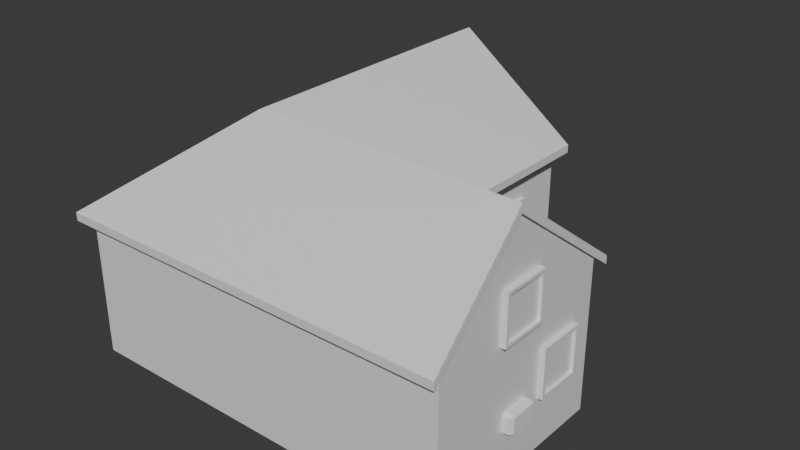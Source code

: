 # Source: House.blend  (saved by Blender 4.4.32; exported with 4.5.12 LTS)
import bpy
from mathutils import Matrix  # noqa: F401  (used for matrix-valued properties, if any)

bpy.ops.wm.read_factory_settings(use_empty=True)
scene = bpy.context.scene
scene.name = 'Scene'

# ---- collections
col_collection = bpy.data.collections.new('Collection'); scene.collection.children.link(col_collection)

# ---- materials (node trees are filled in below, after node groups)
mat_material = bpy.data.materials.new('Material')
mat_material.alpha_threshold = 0.0
mat_material.roughness = 0.5
mat_material.line_color = (0.0, 0.0, 0.0, 1.0)

# ---- material node trees
mat_material.use_nodes = True; mat_material.node_tree.nodes.clear()
_N = mat_material.node_tree.nodes; _L = mat_material.node_tree.links
n0 = _N.new('ShaderNodeOutputMaterial'); n0.name = 'Material Output'; n0.location = (300, 300)
n1 = _N.new('ShaderNodeBsdfPrincipled'); n1.name = 'Principled BSDF'; n1.location = (10, 300)
n1.inputs[3].default_value = 1.45
_L.new(n1.outputs[0], n0.inputs[0])
n0.is_active_output = True

# ---- world
world_world = bpy.data.worlds.new('World'); scene.world = world_world
world_world.use_nodes = True; world_world.node_tree.nodes.clear()
_N = world_world.node_tree.nodes; _L = world_world.node_tree.links
n0 = _N.new('ShaderNodeOutputWorld'); n0.name = 'World Output'; n0.location = (300, 300)
n1 = _N.new('ShaderNodeBackground'); n1.name = 'Background'; n1.location = (10, 300)
n1.inputs[0].default_value = (0.05088, 0.05088, 0.05088, 1.0)
_L.new(n1.outputs[0], n0.inputs[0])
n0.is_active_output = True
world_world.color = (0.05088, 0.05088, 0.05088)
world_world.sun_shadow_jitter_overblur = 0.0

# ---- meshes
me_cube = bpy.data.meshes.new('Cube')
me_cube.from_pydata([(4.0, -4.0, 2.956), (4.0, -4.0, 0.0), (-4.0, 4.0, 3.013), (-4.0, 4.0, 0.0), (-4.0, -4.0, 2.967), (0.7352, 0.1857, 3.12), (-4.0, -4.0, 0.0), (0.7352, 0.1857, 0.0), (4.0, 0.1857, 3.118), (4.0, 0.1857, 0.0), (0.7352, 4.0, 3.1), (0.7352, 4.0, 0.0), (4.073, -4.211, 2.825), (-4.245, 4.151, 2.825), (-4.245, -4.211, 2.825), (1.015, 0.5024, 2.863), (4.073, 0.5024, 2.863), (1.015, 4.151, 2.863), (4.073, -2.189, 4.857), (-1.605, 4.151, 4.857), (-1.543, -2.011, 4.857), (4.0, -2.102, 4.947), (-1.548, 4.0, 4.947), (-1.577, -2.039, 4.947), (1.015, 0.4998, 3.034), (1.015, 4.148, 3.034), (-1.605, 4.148, 5.028), (-4.245, 4.148, 2.996), (-4.245, -4.214, 2.996), (4.073, -4.214, 2.996), (4.073, -2.192, 5.028), (4.073, 0.4998, 3.034), (-1.543, -2.013, 5.028), (3.99, -2.493, 3.672), (3.99, -2.493, 2.662), (3.99, -1.483, 3.672), (3.99, -1.483, 2.662), (4.112, -1.483, 3.672), (4.112, -2.493, 3.672), (4.112, -2.493, 2.662), (4.112, -1.483, 2.662), (4.112, -1.552, 3.603), (4.112, -2.424, 3.603), (4.112, -2.424, 2.73), (4.112, -1.552, 2.73), (4.049, -1.552, 3.603), (4.049, -2.424, 3.603), (4.049, -2.424, 2.73), (4.049, -1.552, 2.73), (3.99, -1.327, 2.086), (3.99, -1.327, 1.077), (3.99, -0.3179, 2.086), (3.99, -0.3179, 1.077), (4.112, -0.3179, 2.086), (4.112, -1.327, 2.086), (4.112, -1.327, 1.077), (4.112, -0.3179, 1.077), (4.112, -0.3861, 2.018), (4.112, -1.259, 2.018), (4.112, -1.259, 1.145), (4.112, -0.3861, 1.145), (4.049, -0.3861, 2.018), (4.049, -1.259, 2.018), (4.049, -1.259, 1.145), (4.049, -0.3861, 1.145), (1.888, 0.1393, 1.889), (1.888, 0.1393, -0.08441), (0.8789, 0.1393, 1.889), (0.8789, 0.1393, -0.08441), (0.8789, 0.2614, 1.889), (1.888, 0.2614, 1.889), (1.888, 0.2614, -0.08441), (0.8789, 0.2614, -0.08441), (0.9471, 0.2614, 1.755), (1.82, 0.2614, 1.755), (1.82, 0.2614, 0.04892), (0.9471, 0.2614, 0.04892), (0.9471, 0.1987, 1.755), (1.82, 0.1987, 1.755), (1.82, 0.1987, 0.04892), (0.9471, 0.1987, 0.04892), (3.53, 0.1576, 2.086), (3.53, 0.1576, 1.077), (2.521, 0.1576, 2.086), (2.521, 0.1576, 1.077), (2.521, 0.2796, 2.086), (3.53, 0.2796, 2.086), (3.53, 0.2796, 1.077), (2.521, 0.2796, 1.077), (2.589, 0.2796, 2.018), (3.462, 0.2796, 2.018), (3.462, 0.2796, 1.145), (2.589, 0.2796, 1.145), (2.589, 0.2169, 2.018), (3.462, 0.2169, 2.018), (3.462, 0.2169, 1.145), (2.589, 0.2169, 1.145), (0.6938, 1.221, 2.202), (0.6938, 1.221, 0.9612), (0.6938, 2.952, 2.202), (0.6938, 2.952, 0.9612), (0.8158, 2.952, 2.202), (0.8158, 1.221, 2.202), (0.8158, 1.221, 0.9612), (0.8158, 2.952, 0.9612), (0.8158, 2.835, 2.118), (0.8158, 1.338, 2.118), (0.8158, 1.338, 1.045), (0.8158, 2.835, 1.045), (0.7532, 2.835, 2.118), (0.7532, 1.338, 2.118), (0.7532, 1.338, 1.045), (0.7532, 2.835, 1.045), (0.01193, 3.981, 2.174), (0.01193, 3.981, 0.9889), (-1.838, 3.981, 2.174), (-1.838, 3.981, 0.9889), (-1.838, 4.125, 2.174), (0.01193, 4.125, 2.174), (0.01193, 4.125, 0.9889), (-1.838, 4.125, 0.9889), (-1.713, 4.125, 2.094), (-0.1131, 4.125, 2.094), (-0.1131, 4.125, 1.069), (-1.713, 4.125, 1.069), (-1.713, 4.051, 2.094), (-0.1131, 4.051, 2.094), (-0.1131, 4.051, 1.069), (-1.713, 4.051, 1.069), (-1.221, 3.981, 4.214), (-1.221, 3.981, 3.029), (-2.028, 3.981, 4.214), (-2.028, 3.981, 3.029), (-2.028, 4.125, 4.214), (-1.221, 4.125, 4.214), (-1.221, 4.125, 3.029), (-2.028, 4.125, 3.029), (-1.974, 4.125, 4.134), (-1.276, 4.125, 4.134), (-1.276, 4.125, 3.109), (-1.974, 4.125, 3.109), (-1.974, 4.051, 4.134), (-1.276, 4.051, 4.134), (-1.276, 4.051, 3.109), (-1.974, 4.051, 3.109)], [], [(10, 22, 23, 5), (1, 0, 4, 6), (6, 4, 2, 3), (0, 1, 9, 8, 21), (3, 2, 22, 10, 11), (7, 5, 8, 9), (5, 7, 11, 10), (17, 15, 20, 19), (18, 12, 14, 20), (14, 13, 19, 20), (15, 16, 18, 20), (21, 23, 4, 0), (5, 23, 21, 8), (4, 23, 22, 2), (25, 26, 32, 24), (30, 32, 28, 29), (28, 32, 26, 27), (24, 32, 30, 31), (12, 18, 30, 29), (18, 16, 31, 30), (13, 14, 28, 27), (15, 17, 25, 24), (19, 13, 27, 26), (16, 15, 24, 31), (14, 12, 29, 28), (17, 19, 26, 25), (39, 40, 44, 43), (33, 34, 39, 38), (34, 36, 40, 39), (35, 33, 38, 37), (36, 35, 37, 40), (41, 42, 46, 45), (37, 38, 42, 41), (40, 37, 41, 44), (38, 39, 43, 42), (46, 47, 48, 45), (44, 41, 45, 48), (42, 43, 47, 46), (43, 44, 48, 47), (55, 56, 60, 59), (49, 50, 55, 54), (50, 52, 56, 55), (51, 49, 54, 53), (52, 51, 53, 56), (57, 58, 62, 61), (53, 54, 58, 57), (56, 53, 57, 60), (54, 55, 59, 58), (62, 63, 64, 61), (60, 57, 61, 64), (58, 59, 63, 62), (59, 60, 64, 63), (71, 72, 76, 75), (65, 66, 71, 70), (67, 65, 70, 69), (68, 67, 69, 72), (73, 74, 78, 77), (69, 70, 74, 73), (72, 69, 73, 76), (70, 71, 75, 74), (78, 79, 80, 77), (76, 73, 77, 80), (74, 75, 79, 78), (75, 76, 80, 79), (87, 88, 92, 91), (81, 82, 87, 86), (82, 84, 88, 87), (83, 81, 86, 85), (84, 83, 85, 88), (89, 90, 94, 93), (85, 86, 90, 89), (88, 85, 89, 92), (86, 87, 91, 90), (94, 95, 96, 93), (92, 89, 93, 96), (90, 91, 95, 94), (91, 92, 96, 95), (103, 104, 108, 107), (97, 98, 103, 102), (98, 100, 104, 103), (99, 97, 102, 101), (100, 99, 101, 104), (105, 106, 110, 109), (101, 102, 106, 105), (104, 101, 105, 108), (102, 103, 107, 106), (110, 111, 112, 109), (108, 105, 109, 112), (106, 107, 111, 110), (107, 108, 112, 111), (119, 120, 124, 123), (113, 114, 119, 118), (114, 116, 120, 119), (115, 113, 118, 117), (116, 115, 117, 120), (121, 122, 126, 125), (117, 118, 122, 121), (120, 117, 121, 124), (118, 119, 123, 122), (126, 127, 128, 125), (124, 121, 125, 128), (122, 123, 127, 126), (123, 124, 128, 127), (135, 136, 140, 139), (129, 130, 135, 134), (130, 132, 136, 135), (131, 129, 134, 133), (132, 131, 133, 136), (137, 138, 142, 141), (133, 134, 138, 137), (136, 133, 137, 140), (134, 135, 139, 138), (142, 143, 144, 141), (140, 137, 141, 144), (138, 139, 143, 142), (139, 140, 144, 143)])
_uv = me_cube.uv_layers.new(name='UVMap')
_uv.uv.foreach_set('vector', [0.6877, 0.6507, 0.6546, 0.5371, 0.8348, 0.5386, 0.8319, 0.6507, 0.04826, 0.2559, 0.07691, 0.1618, 0.306, 0.2453, 0.2986, 0.3412, 0.2986, 0.3412, 0.306, 0.2453, 0.5387, 0.1762, 0.5636, 0.2793, 0.002706, 0.8911, 0.002765, 0.7682, 0.1766, 0.7682, 0.1767, 0.8977, 0.08175, 0.9738, 0.3036, 0.8638, 0.3035, 0.7386, 0.4055, 0.6583, 0.5003, 0.7351, 0.5003, 0.8638, 0.8315, 0.7665, 0.8319, 0.6507, 0.9555, 0.6507, 0.9437, 0.7665, 0.8319, 0.6507, 0.8315, 0.7665, 0.6998, 0.7665, 0.6877, 0.6507, 0.9174, 0.2052, 0.7652, 0.2134, 0.7517, 0.05066, 0.9334, 0.1031, 0.1208, 0.5642, 0.1127, 0.4668, 0.3348, 0.4651, 0.3291, 0.5798, 0.3348, 0.4651, 0.5693, 0.4654, 0.5551, 0.5779, 0.3291, 0.5798, 0.7652, 0.2134, 0.6367, 0.2247, 0.5992, 0.1264, 0.7517, 0.05066, 0.1076, 0.07612, 0.2998, 0.1322, 0.306, 0.2453, 0.07691, 0.1618, 0.8319, 0.6507, 0.8348, 0.5386, 0.9946, 0.5399, 0.9555, 0.6507, 0.306, 0.2453, 0.2998, 0.1322, 0.508, 0.07769, 0.5387, 0.1762, 0.9149, 0.2104, 0.9486, 0.31, 0.7748, 0.3872, 0.7659, 0.2245, 0.1202, 0.3626, 0.3285, 0.3456, 0.3347, 0.4603, 0.1127, 0.46, 0.3347, 0.4603, 0.3285, 0.3456, 0.5544, 0.3465, 0.5692, 0.4588, 0.7659, 0.2245, 0.7748, 0.3872, 0.6131, 0.3323, 0.6375, 0.2299, 0.1127, 0.4668, 0.04774, 0.3909, 0.04813, 0.3852, 0.1127, 0.46, 0.5483, 0.3058, 0.6367, 0.2247, 0.6375, 0.2299, 0.549, 0.312, 0.5693, 0.4654, 0.3348, 0.4651, 0.3347, 0.4603, 0.5692, 0.4588, 0.7652, 0.2134, 0.9174, 0.2052, 0.9149, 0.2104, 0.7659, 0.2245, 0.6504, 0.3849, 0.5693, 0.4654, 0.5692, 0.4588, 0.6497, 0.3794, 0.6367, 0.2247, 0.7652, 0.2134, 0.7659, 0.2245, 0.6375, 0.2299, 0.3348, 0.4651, 0.1127, 0.4668, 0.1127, 0.46, 0.3347, 0.4603, 0.9174, 0.2052, 0.9524, 0.3052, 0.9486, 0.31, 0.9149, 0.2104, 0.2924, 0.8188, 0.2462, 0.8185, 0.2492, 0.8156, 0.2896, 0.8159, 0.2968, 0.7682, 0.2968, 0.8229, 0.2924, 0.8188, 0.2928, 0.7726, 0.2968, 0.8229, 0.2422, 0.8229, 0.2462, 0.8185, 0.2924, 0.8188, 0.2422, 0.7682, 0.2968, 0.7682, 0.2928, 0.7726, 0.2466, 0.7723, 0.2422, 0.8229, 0.2422, 0.7682, 0.2466, 0.7723, 0.2462, 0.8185, 0.2494, 0.7752, 0.2898, 0.7755, 0.2877, 0.7777, 0.2516, 0.7773, 0.2466, 0.7723, 0.2928, 0.7726, 0.2898, 0.7755, 0.2494, 0.7752, 0.2462, 0.8185, 0.2466, 0.7723, 0.2494, 0.7752, 0.2492, 0.8156, 0.2928, 0.7726, 0.2924, 0.8188, 0.2896, 0.8159, 0.2898, 0.7755, 0.2877, 0.7777, 0.2874, 0.8138, 0.2513, 0.8134, 0.2516, 0.7773, 0.2492, 0.8156, 0.2494, 0.7752, 0.2516, 0.7773, 0.2513, 0.8134, 0.2898, 0.7755, 0.2896, 0.8159, 0.2874, 0.8138, 0.2877, 0.7777, 0.2896, 0.8159, 0.2492, 0.8156, 0.2513, 0.8134, 0.2874, 0.8138, 0.6301, 0.8729, 0.5839, 0.8725, 0.5869, 0.8697, 0.6273, 0.8699, 0.6345, 0.8223, 0.6345, 0.8769, 0.6301, 0.8729, 0.6305, 0.8267, 0.6345, 0.8769, 0.5799, 0.8769, 0.5839, 0.8725, 0.6301, 0.8729, 0.5799, 0.8223, 0.6345, 0.8223, 0.6305, 0.8267, 0.5843, 0.8263, 0.5799, 0.8769, 0.5799, 0.8223, 0.5843, 0.8263, 0.5839, 0.8725, 0.5871, 0.8293, 0.6275, 0.8295, 0.6254, 0.8317, 0.5893, 0.8314, 0.5843, 0.8263, 0.6305, 0.8267, 0.6275, 0.8295, 0.5871, 0.8293, 0.5839, 0.8725, 0.5843, 0.8263, 0.5871, 0.8293, 0.5869, 0.8697, 0.6305, 0.8267, 0.6301, 0.8729, 0.6273, 0.8699, 0.6275, 0.8295, 0.6254, 0.8317, 0.6251, 0.8678, 0.589, 0.8675, 0.5893, 0.8314, 0.5869, 0.8697, 0.5871, 0.8293, 0.5893, 0.8314, 0.589, 0.8675, 0.6275, 0.8295, 0.6273, 0.8699, 0.6251, 0.8678, 0.6254, 0.8317, 0.6273, 0.8699, 0.5869, 0.8697, 0.589, 0.8675, 0.6251, 0.8678, 0.6293, 0.7483, 0.5813, 0.7476, 0.5843, 0.742, 0.6263, 0.7426, 0.6328, 0.6583, 0.6345, 0.7483, 0.6293, 0.7483, 0.6284, 0.6622, 0.5788, 0.6583, 0.6328, 0.6583, 0.6284, 0.6622, 0.5833, 0.6619, 0.5762, 0.7474, 0.5788, 0.6583, 0.5833, 0.6619, 0.5813, 0.7476, 0.5859, 0.6676, 0.6257, 0.6679, 0.6234, 0.6699, 0.5882, 0.6696, 0.5833, 0.6619, 0.6284, 0.6622, 0.6257, 0.6679, 0.5859, 0.6676, 0.5813, 0.7476, 0.5833, 0.6619, 0.5859, 0.6676, 0.5843, 0.742, 0.6284, 0.6622, 0.6293, 0.7483, 0.6263, 0.7426, 0.6257, 0.6679, 0.6234, 0.6699, 0.6239, 0.7407, 0.5867, 0.74, 0.5882, 0.6696, 0.5843, 0.742, 0.5859, 0.6676, 0.5882, 0.6696, 0.5867, 0.74, 0.6257, 0.6679, 0.6263, 0.7426, 0.6239, 0.7407, 0.6234, 0.6699, 0.6263, 0.7426, 0.5843, 0.742, 0.5867, 0.74, 0.6239, 0.7407, 0.1862, 0.8185, 0.1865, 0.7723, 0.1894, 0.7752, 0.1891, 0.8156, 0.2368, 0.8229, 0.1821, 0.8229, 0.1862, 0.8185, 0.2324, 0.8188, 0.1821, 0.8229, 0.1821, 0.7682, 0.1865, 0.7723, 0.1862, 0.8185, 0.2368, 0.7682, 0.2368, 0.8229, 0.2324, 0.8188, 0.2327, 0.7726, 0.1821, 0.7682, 0.2368, 0.7682, 0.2327, 0.7726, 0.1865, 0.7723, 0.2298, 0.7755, 0.2295, 0.8159, 0.2273, 0.8138, 0.2277, 0.7777, 0.2327, 0.7726, 0.2324, 0.8188, 0.2295, 0.8159, 0.2298, 0.7755, 0.1865, 0.7723, 0.2327, 0.7726, 0.2298, 0.7755, 0.1894, 0.7752, 0.2324, 0.8188, 0.1862, 0.8185, 0.1891, 0.8156, 0.2295, 0.8159, 0.2273, 0.8138, 0.1912, 0.8134, 0.1916, 0.7773, 0.2277, 0.7777, 0.1894, 0.7752, 0.2298, 0.7755, 0.2277, 0.7777, 0.1916, 0.7773, 0.2295, 0.8159, 0.1891, 0.8156, 0.1912, 0.8134, 0.2273, 0.8138, 0.1891, 0.8156, 0.1894, 0.7752, 0.1916, 0.7773, 0.1912, 0.8134, 0.51, 0.8357, 0.5103, 0.7591, 0.5138, 0.7641, 0.5136, 0.8307, 0.5708, 0.8399, 0.5057, 0.8399, 0.51, 0.8357, 0.5663, 0.836, 0.5057, 0.8399, 0.5057, 0.7552, 0.5103, 0.7591, 0.51, 0.8357, 0.5708, 0.7552, 0.5708, 0.8399, 0.5663, 0.836, 0.5665, 0.7594, 0.5057, 0.7552, 0.5708, 0.7552, 0.5665, 0.7594, 0.5103, 0.7591, 0.5629, 0.7643, 0.5628, 0.831, 0.5605, 0.8289, 0.5607, 0.7665, 0.5665, 0.7594, 0.5663, 0.836, 0.5628, 0.831, 0.5629, 0.7643, 0.5103, 0.7591, 0.5665, 0.7594, 0.5629, 0.7643, 0.5138, 0.7641, 0.5663, 0.836, 0.51, 0.8357, 0.5136, 0.8307, 0.5628, 0.831, 0.5605, 0.8289, 0.5158, 0.8286, 0.5161, 0.7661, 0.5607, 0.7665, 0.5138, 0.7641, 0.5629, 0.7643, 0.5607, 0.7665, 0.5161, 0.7661, 0.5628, 0.831, 0.5136, 0.8307, 0.5158, 0.8286, 0.5605, 0.8289, 0.5136, 0.8307, 0.5138, 0.7641, 0.5161, 0.7661, 0.5158, 0.8286, 0.5109, 0.7449, 0.5111, 0.6627, 0.5145, 0.6681, 0.5142, 0.7396, 0.5708, 0.7498, 0.5057, 0.7497, 0.5109, 0.7449, 0.5654, 0.7453, 0.5057, 0.7497, 0.5057, 0.6583, 0.5111, 0.6627, 0.5109, 0.7449, 0.5708, 0.6583, 0.5708, 0.7498, 0.5654, 0.7453, 0.5657, 0.6631, 0.5057, 0.6583, 0.5708, 0.6583, 0.5657, 0.6631, 0.5111, 0.6627, 0.5623, 0.6685, 0.5621, 0.7399, 0.5593, 0.7376, 0.5597, 0.6709, 0.5657, 0.6631, 0.5654, 0.7453, 0.5621, 0.7399, 0.5623, 0.6685, 0.5111, 0.6627, 0.5657, 0.6631, 0.5623, 0.6685, 0.5145, 0.6681, 0.5654, 0.7453, 0.5109, 0.7449, 0.5142, 0.7396, 0.5621, 0.7399, 0.5593, 0.7376, 0.5169, 0.7371, 0.5172, 0.6704, 0.5597, 0.6709, 0.5145, 0.6681, 0.5623, 0.6685, 0.5597, 0.6709, 0.5172, 0.6704, 0.5621, 0.7399, 0.5142, 0.7396, 0.5169, 0.7371, 0.5593, 0.7376, 0.5142, 0.7396, 0.5145, 0.6681, 0.5172, 0.6704, 0.5169, 0.7371, 0.6291, 0.8125, 0.5908, 0.812, 0.5931, 0.8086, 0.6269, 0.809, 0.6345, 0.7537, 0.6345, 0.8169, 0.6291, 0.8125, 0.6295, 0.7586, 0.6345, 0.8169, 0.5858, 0.8169, 0.5908, 0.812, 0.6291, 0.8125, 0.5858, 0.7537, 0.6345, 0.7537, 0.6295, 0.7586, 0.5912, 0.7581, 0.5858, 0.8169, 0.5858, 0.7537, 0.5912, 0.7581, 0.5908, 0.812, 0.5935, 0.7616, 0.6272, 0.762, 0.6246, 0.7645, 0.5962, 0.7639, 0.5912, 0.7581, 0.6295, 0.7586, 0.6272, 0.762, 0.5935, 0.7616, 0.5908, 0.812, 0.5912, 0.7581, 0.5935, 0.7616, 0.5931, 0.8086, 0.6295, 0.7586, 0.6291, 0.8125, 0.6269, 0.809, 0.6272, 0.762, 0.6246, 0.7645, 0.6242, 0.8066, 0.5957, 0.8061, 0.5962, 0.7639, 0.5931, 0.8086, 0.5935, 0.7616, 0.5962, 0.7639, 0.5957, 0.8061, 0.6272, 0.762, 0.6269, 0.809, 0.6242, 0.8066, 0.6246, 0.7645, 0.6269, 0.809, 0.5931, 0.8086, 0.5957, 0.8061, 0.6242, 0.8066])
me_cube.materials.append(mat_material)
me_cube.use_mirror_vertex_groups = False
me_cube.update()
me_cube_001 = bpy.data.meshes.new('Cube.001')
me_cube_001.from_pydata([(-0.7509, -0.7509, -1.0), (-0.7509, -1.0, -0.7509), (-1.0, -0.7509, -0.7509), (-0.7509, -1.0, 0.7509), (-0.7509, -0.7509, 1.0), (-1.0, -0.7509, 0.7509), (-0.7509, 0.7509, -1.0), (-1.0, 0.7509, -0.7509), (-0.7509, 1.0, -0.7509), (-0.7509, 0.7509, 1.0), (-0.7509, 1.0, 0.7509), (-1.0, 0.7509, 0.7509), (0.7509, -0.7509, -1.0), (1.0, -0.7509, -0.7509), (0.7509, -1.0, -0.7509), (0.7509, -0.7509, 1.0), (0.7509, -1.0, 0.7509), (1.0, -0.7509, 0.7509), (0.7509, 0.7509, -1.0), (0.7509, 1.0, -0.7509), (1.0, 0.7509, -0.7509), (0.7509, 0.7509, 1.0), (1.0, 0.7509, 0.7509), (0.7509, 1.0, 0.7509)], [], [(14, 16, 3, 1), (20, 22, 17, 13), (21, 9, 4, 15), (2, 5, 11, 7), (8, 10, 23, 19), (0, 1, 2), (3, 4, 5), (6, 7, 8), (9, 10, 11), (12, 13, 14), (15, 16, 17), (18, 19, 20), (21, 22, 23), (6, 0, 2, 7), (1, 3, 5, 2), (4, 9, 11, 5), (10, 8, 7, 11), (18, 6, 8, 19), (9, 21, 23, 10), (22, 20, 19, 23), (12, 18, 20, 13), (21, 15, 17, 22), (16, 14, 13, 17), (0, 12, 14, 1), (15, 4, 3, 16), (6, 18, 12, 0)])
_uv = me_cube_001.uv_layers.new(name='UVMap')
_uv.uv.foreach_set('vector', [0.4061, 0.7811, 0.5939, 0.7811, 0.5939, 0.9689, 0.4061, 0.9689, 0.4061, 0.5311, 0.5939, 0.5311, 0.5939, 0.7189, 0.4061, 0.7189, 0.6561, 0.5311, 0.8439, 0.5311, 0.8439, 0.7189, 0.6561, 0.7189, 0.4061, 0.03114, 0.5939, 0.03114, 0.5939, 0.2189, 0.4061, 0.2189, 0.4061, 0.2811, 0.5939, 0.2811, 0.5939, 0.4689, 0.4061, 0.4689, 0.1561, 0.7189, 0.1561, 0.75, 0.125, 0.7189, 0.5939, 0.0, 0.625, 0.03114, 0.5939, 0.03114, 0.1561, 0.5311, 0.125, 0.5311, 0.1561, 0.5, 0.625, 0.2189, 0.5939, 0.25, 0.5939, 0.2189, 0.3439, 0.7189, 0.375, 0.7189, 0.3439, 0.75, 0.625, 0.7811, 0.5939, 0.7811, 0.5939, 0.75, 0.3439, 0.5311, 0.3439, 0.5, 0.375, 0.5311, 0.625, 0.4689, 0.5939, 0.5, 0.5939, 0.4689, 0.1561, 0.5311, 0.1561, 0.7189, 0.125, 0.7189, 0.125, 0.5311, 0.4061, 0.0, 0.5939, 0.0, 0.5939, 0.03114, 0.4061, 0.03114, 0.625, 0.03114, 0.625, 0.2189, 0.5939, 0.2189, 0.5939, 0.03114, 0.5939, 0.2811, 0.4061, 0.2811, 0.4061, 0.2189, 0.5939, 0.2189, 0.3439, 0.5311, 0.1561, 0.5311, 0.1561, 0.5, 0.3439, 0.5, 0.625, 0.2811, 0.625, 0.4689, 0.5939, 0.4689, 0.5939, 0.2811, 0.5939, 0.5311, 0.4061, 0.5311, 0.4061, 0.4689, 0.5939, 0.4689, 0.3439, 0.7189, 0.3439, 0.5311, 0.4061, 0.5311, 0.4061, 0.7189, 0.6561, 0.5311, 0.6561, 0.7189, 0.5939, 0.7189, 0.5939, 0.5311, 0.5939, 0.7811, 0.4061, 0.7811, 0.4061, 0.7189, 0.5939, 0.7189, 0.1561, 0.7189, 0.3439, 0.7189, 0.3439, 0.75, 0.1561, 0.75, 0.625, 0.7811, 0.625, 0.9689, 0.5939, 0.9689, 0.5939, 0.7811, 0.1561, 0.5311, 0.3439, 0.5311, 0.3439, 0.7189, 0.1561, 0.7189])
me_cube_001.update()

# ---- objects
ob_house = bpy.data.objects.new('House', me_cube)
ob_cube = bpy.data.objects.new('Cube', me_cube_001)

# ---- transforms, parenting, visibility, modifiers, constraints
ob_house.location = (0.0, 0.0, 0.0)
ob_house.scale = (1.5, 1.5, 1.5)
ob_house.lock_rotations_4d = False
ob_house.empty_display_type = 'ARROWS'
ob_house.lineart.crease_threshold = 0.0
ob_cube.location = (5.964, -2.98, 1.686)
ob_cube.scale = (0.3097, 0.5171, 0.3097)

# ---- collection membership
col_collection.objects.link(ob_house)
col_collection.objects.link(ob_cube)

# ---- scene / render settings (as saved in the file)
scene.frame_start = 1; scene.frame_end = 250; scene.frame_set(1)
scene.render.engine = 'BLENDER_EEVEE_NEXT'
bpy.context.view_layer.update()

# ---- added for rendering (the .blend has no active camera and no usable light): camera, sun
cam_auto = bpy.data.cameras.new('AutoCamera')
cam_auto.lens = 50.0
cam_auto.sensor_width = 36.0
cam_auto.clip_end = 1000.0
ob_auto_camera = bpy.data.objects.new('AutoCamera', cam_auto)
scene.collection.objects.link(ob_auto_camera)
ob_auto_camera.location = (17.8949, -21.5776, 18.0613)
ob_auto_camera.rotation_euler = (1.09748, -7.21219e-08, 0.694738)
scene.camera = ob_auto_camera
light_auto_sun = bpy.data.lights.new('AutoSun', 'SUN')
light_auto_sun.energy = 3.0
light_auto_sun.angle = 0.0523599
ob_auto_sun = bpy.data.objects.new('AutoSun', light_auto_sun)
scene.collection.objects.link(ob_auto_sun)
ob_auto_sun.rotation_euler = (0.872665, 0.174533, 0.523599)
bpy.context.view_layer.update()
